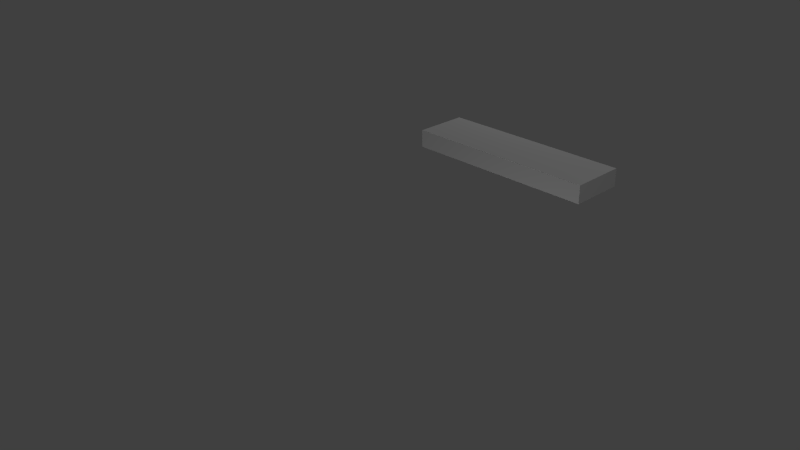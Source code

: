 # Source: Staircase.blend  (saved by Blender 2.73.0; exported with 4.5.12 LTS)
import bpy
from mathutils import Matrix  # noqa: F401  (used for matrix-valued properties, if any)

bpy.ops.wm.read_factory_settings(use_empty=True)
scene = bpy.context.scene
scene.name = 'Scene'

# ---- collections
col_collection_1 = bpy.data.collections.new('Collection 1'); scene.collection.children.link(col_collection_1)

# ---- materials (node trees are filled in below, after node groups)
mat_material = bpy.data.materials.new('Material')
mat_material.alpha_threshold = 0.0
mat_material.use_transparent_shadow = False
mat_material.roughness = 0.5
mat_material.line_color = (0.0, 0.0, 0.0, 1.0)

# ---- material node trees

# ---- world
world_world = bpy.data.worlds.new('World'); scene.world = world_world
world_world.color = (0.05088, 0.05088, 0.05088)
world_world.use_sun_shadow = False
world_world.sun_shadow_jitter_overblur = 0.0
world_world.cycles.sampling_method = 'MANUAL'
world_world.cycles.sample_map_resolution = 256

# ---- cameras
cam_camera = bpy.data.cameras.new('Camera')
cam_camera.clip_end = 100.0
cam_camera.lens = 35.0
cam_camera.sensor_width = 32.0
cam_camera.sensor_height = 18.0
cam_camera.ortho_scale = 7.314
cam_camera.dof.focus_distance = 0.0
cam_camera.dof.aperture_fstop = 128.0

# ---- lights
light_lamp_003 = bpy.data.lights.new('Lamp.003', 'POINT')
light_lamp_003.transmission_factor = 0.0
light_lamp_003.cutoff_distance = 30.0
light_lamp_003.energy = 100.0
light_lamp_003.shadow_buffer_clip_start = 1.001
light_lamp_003.shadow_soft_size = 0.1
light_lamp_003.shadow_maximum_resolution = 0.006
light_lamp_003.use_absolute_resolution = True
light_lamp_003.cycles.use_multiple_importance_sampling = False
light_lamp_002 = bpy.data.lights.new('Lamp.002', 'POINT')
light_lamp_002.transmission_factor = 0.0
light_lamp_002.cutoff_distance = 30.0
light_lamp_002.energy = 100.0
light_lamp_002.shadow_buffer_clip_start = 1.001
light_lamp_002.shadow_soft_size = 0.1
light_lamp_002.shadow_maximum_resolution = 0.006
light_lamp_002.use_absolute_resolution = True
light_lamp_002.cycles.use_multiple_importance_sampling = False
light_lamp_001 = bpy.data.lights.new('Lamp.001', 'POINT')
light_lamp_001.transmission_factor = 0.0
light_lamp_001.cutoff_distance = 30.0
light_lamp_001.energy = 100.0
light_lamp_001.shadow_buffer_clip_start = 1.001
light_lamp_001.shadow_soft_size = 0.1
light_lamp_001.shadow_maximum_resolution = 0.006
light_lamp_001.use_absolute_resolution = True
light_lamp_001.cycles.use_multiple_importance_sampling = False
light_lamp = bpy.data.lights.new('Lamp', 'POINT')
light_lamp.transmission_factor = 0.0
light_lamp.cutoff_distance = 30.0
light_lamp.energy = 100.0
light_lamp.shadow_buffer_clip_start = 1.001
light_lamp.shadow_soft_size = 0.1
light_lamp.shadow_maximum_resolution = 0.006
light_lamp.use_absolute_resolution = True
light_lamp.cycles.use_multiple_importance_sampling = False

# ---- meshes
me_cube = bpy.data.meshes.new('Cube')
me_cube.from_pydata([(1.0, 5.934, -1.0), (1.0, 3.934, -1.0), (-1.0, 3.934, -1.0), (-1.0, 5.934, -1.0), (1.0, 5.934, 1.0), (1.0, 3.934, 1.0), (-1.0, 3.934, 1.0), (-1.0, 5.934, 1.0)], [], [(0, 1, 2, 3), (4, 7, 6, 5), (0, 4, 5, 1), (1, 5, 6, 2), (2, 6, 7, 3), (4, 0, 3, 7)])
_uv = me_cube.uv_layers.new(name='UVMap')
_uv.uv.foreach_set('vector', [0.9999, 0.9999, 9.998e-05, 0.9999, 9.998e-05, 9.998e-05, 0.9999, 0.0001002, 0.9999, 0.9999, 0.0001002, 0.9999, 9.998e-05, 0.0001003, 0.9999, 9.998e-05, 0.0, 0.0, 0.0, 0.0, 0.0, 0.0, 0.0, 0.0, 0.9999, 9.998e-05, 0.9999, 0.9999, 9.998e-05, 0.9999, 9.998e-05, 0.0001, 0.0, 0.0, 0.0, 0.0, 0.0, 0.0, 0.0, 0.0, 0.0, 0.0, 0.0, 0.0, 0.0, 0.0, 0.0, 0.0])
me_cube.materials.append(mat_material)
me_cube.use_remesh_preserve_volume = False
me_cube.use_remesh_preserve_attributes = False
me_cube.use_mirror_vertex_groups = False
me_cube.update()

# ---- objects
ob_lamp_003 = bpy.data.objects.new('Lamp.003', light_lamp_003)
ob_lamp_002 = bpy.data.objects.new('Lamp.002', light_lamp_002)
ob_lamp_001 = bpy.data.objects.new('Lamp.001', light_lamp_001)
ob_cube = bpy.data.objects.new('Cube', me_cube)
ob_lamp = bpy.data.objects.new('Lamp', light_lamp)
ob_camera = bpy.data.objects.new('Camera', cam_camera)

# ---- transforms, parenting, visibility, modifiers, constraints
ob_lamp_003.location = (-1.412, 7.699, 1.611)
ob_lamp_003.rotation_euler = (0.6503, 0.05522, 1.866)
ob_lamp_003.lock_rotations_4d = False
ob_lamp_003.empty_display_type = 'ARROWS'
ob_lamp_003.color = (0.0, 0.0, 0.0, 0.0)
ob_lamp_003.lineart.crease_threshold = 0.0
ob_lamp_002.location = (1.194, -0.112, -3.486)
ob_lamp_002.rotation_euler = (0.6503, 0.05522, 1.866)
ob_lamp_002.lock_rotations_4d = False
ob_lamp_002.empty_display_type = 'ARROWS'
ob_lamp_002.color = (0.0, 0.0, 0.0, 0.0)
ob_lamp_002.lineart.crease_threshold = 0.0
ob_lamp_001.location = (-8.846, 3.221, 3.745)
ob_lamp_001.rotation_euler = (0.6503, 0.05522, 1.866)
ob_lamp_001.lock_rotations_4d = False
ob_lamp_001.empty_display_type = 'ARROWS'
ob_lamp_001.color = (0.0, 0.0, 0.0, 0.0)
ob_lamp_001.lineart.crease_threshold = 0.0
ob_cube.location = (-0.57, 1.257, 0.2011)
ob_cube.scale = (1.575, 0.4413, 0.1453)
ob_cube.lock_rotations_4d = False
ob_cube.empty_display_type = 'ARROWS'
ob_cube.lineart.crease_threshold = 0.0
ob_lamp.location = (4.076, 1.005, 5.904)
ob_lamp.rotation_euler = (0.6503, 0.05522, 1.866)
ob_lamp.lock_rotations_4d = False
ob_lamp.empty_display_type = 'ARROWS'
ob_lamp.color = (0.0, 0.0, 0.0, 0.0)
ob_lamp.lineart.crease_threshold = 0.0
ob_camera.location = (7.481, -6.508, 5.344)
ob_camera.rotation_euler = (1.109, 0.01082, 0.8149)
ob_camera.lock_rotations_4d = False
ob_camera.empty_display_type = 'ARROWS'
ob_camera.color = (0.0, 0.0, 0.0, 0.0)
ob_camera.display_type = 'WIRE'
ob_camera.lineart.crease_threshold = 0.0

# ---- collection membership
col_collection_1.objects.link(ob_lamp_003)
col_collection_1.objects.link(ob_lamp_002)
col_collection_1.objects.link(ob_lamp_001)
col_collection_1.objects.link(ob_cube)
col_collection_1.objects.link(ob_lamp)
col_collection_1.objects.link(ob_camera)

# ---- scene / render settings (as saved in the file)
scene.camera = ob_camera
scene.frame_start = 1; scene.frame_end = 250; scene.frame_set(1)
scene.render.engine = 'BLENDER_EEVEE_NEXT'
scene.render.resolution_percentage = 50
scene.render.dither_intensity = 0.0
scene.cycles.use_denoising = False
scene.cycles.samples = 10
scene.cycles.sampling_pattern = 'TABULATED_SOBOL'
scene.cycles.light_sampling_threshold = 0.0
scene.cycles.use_adaptive_sampling = False
scene.cycles.use_light_tree = False
scene.cycles.blur_glossy = 0.0
scene.cycles.pixel_filter_type = 'GAUSSIAN'
scene.cycles.sample_clamp_indirect = 0.0
scene.view_settings.view_transform = 'Standard'
bpy.context.view_layer.update()
